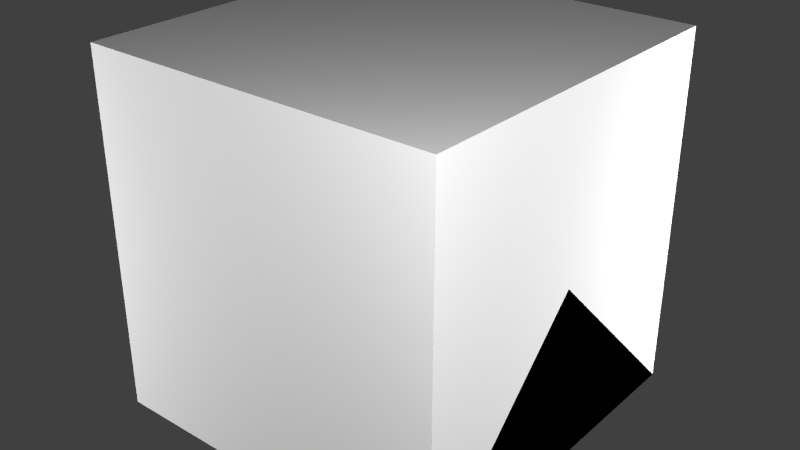 # Source: FlatScreenMonitor.blend  (saved by Blender 2.72.0; exported with 4.5.12 LTS)
import bpy
from mathutils import Matrix  # noqa: F401  (used for matrix-valued properties, if any)

bpy.ops.wm.read_factory_settings(use_empty=True)
scene = bpy.context.scene
scene.name = 'Scene'

# ---- collections
col_collection_1 = bpy.data.collections.new('Collection 1'); scene.collection.children.link(col_collection_1)

# ---- materials (node trees are filled in below, after node groups)
mat_material = bpy.data.materials.new('Material')
mat_material.alpha_threshold = 0.0
mat_material.use_transparent_shadow = False
mat_material.roughness = 0.5
mat_material.line_color = (0.0, 0.0, 0.0, 1.0)

# ---- material node trees

# ---- world
world_world = bpy.data.worlds.new('World'); scene.world = world_world
world_world.color = (0.05088, 0.05088, 0.05088)
world_world.use_sun_shadow = False
world_world.sun_shadow_jitter_overblur = 0.0
world_world.cycles.sampling_method = 'MANUAL'
world_world.cycles.sample_map_resolution = 256

# ---- lights
light_point3 = bpy.data.lights.new('Point3', 'POINT')
light_point3.transmission_factor = 0.0
light_point3.energy = 100.0
light_point3.shadow_buffer_clip_start = 0.5
light_point3.shadow_soft_size = 0.1
light_point3.shadow_maximum_resolution = 0.006
light_point3.use_absolute_resolution = True
light_point3.cycles.use_multiple_importance_sampling = False
light_point2 = bpy.data.lights.new('Point2', 'POINT')
light_point2.transmission_factor = 0.0
light_point2.energy = 100.0
light_point2.shadow_buffer_clip_start = 0.5
light_point2.shadow_soft_size = 0.1
light_point2.shadow_maximum_resolution = 0.006
light_point2.use_absolute_resolution = True
light_point2.cycles.use_multiple_importance_sampling = False
light_point1 = bpy.data.lights.new('Point1', 'POINT')
light_point1.transmission_factor = 0.0
light_point1.energy = 100.0
light_point1.shadow_buffer_clip_start = 0.5
light_point1.shadow_soft_size = 0.1
light_point1.shadow_maximum_resolution = 0.006
light_point1.use_absolute_resolution = True
light_point1.cycles.use_multiple_importance_sampling = False
light_point0 = bpy.data.lights.new('Point0', 'POINT')
light_point0.transmission_factor = 0.0
light_point0.energy = 100.0
light_point0.shadow_buffer_clip_start = 0.5
light_point0.shadow_soft_size = 0.1
light_point0.shadow_maximum_resolution = 0.006
light_point0.use_absolute_resolution = True
light_point0.cycles.use_multiple_importance_sampling = False

# ---- meshes
me_led = bpy.data.meshes.new('led')
me_led.from_pydata([(3.815e-06, -0.0845, -0.4928), (0.09755, -0.08287, -0.4833), (0.1913, -0.07806, -0.4553), (0.2778, -0.07026, -0.4097), (0.3536, -0.05975, -0.3485), (0.4157, -0.04694, -0.2738), (0.4619, -0.03234, -0.1886), (0.4904, -0.01649, -0.09613), (0.5, -9.537e-07, 7.629e-06), (0.4904, 0.01648, 0.09615), (0.4619, 0.03233, 0.1886), (0.4157, 0.04694, 0.2738), (0.3536, 0.05975, 0.3485), (0.2778, 0.07025, 0.4098), (0.1913, 0.07806, 0.4553), (0.09755, 0.08287, 0.4833), (3.815e-06, 0.08449, 0.4928), (-0.09754, 0.08287, 0.4833), (-0.1913, 0.07806, 0.4553), (-0.2778, 0.07025, 0.4098), (-0.3535, 0.05975, 0.3485), (-0.4157, 0.04694, 0.2738), (-0.4619, 0.03233, 0.1886), (-0.4904, 0.01648, 0.09615), (-0.5, -9.537e-07, 7.629e-06), (-0.4904, -0.01649, -0.09613), (-0.4619, -0.03234, -0.1886), (-0.4157, -0.04694, -0.2738), (-0.3535, -0.05975, -0.3485), (-0.2778, -0.07026, -0.4097), (-0.1913, -0.07806, -0.4553), (-0.09754, -0.08287, -0.4833)], [], [(1, 0, 31, 30, 29, 28, 27, 26, 25, 24, 23, 22, 21, 20, 19, 18, 17, 16, 15, 14, 13, 12, 11, 10, 9, 8, 7, 6, 5, 4, 3, 2)])
_uv = me_led.uv_layers.new(name='UVMap')
_uv.uv.foreach_set('vector', [0.5625, 0.375, 0.5625, 0.375, 0.5625, 0.375, 0.625, 0.375, 0.625, 0.375, 0.625, 0.375, 0.625, 0.375, 0.625, 0.3125, 0.625, 0.3125, 0.625, 0.3125, 0.625, 0.3125, 0.625, 0.25, 0.625, 0.25, 0.625, 0.25, 0.625, 0.25, 0.625, 0.25, 0.5625, 0.25, 0.5625, 0.25, 0.5625, 0.25, 0.5625, 0.25, 0.5, 0.25, 0.5, 0.25, 0.5, 0.25, 0.5, 0.25, 0.5, 0.3125, 0.5, 0.3125, 0.5, 0.3125, 0.5, 0.3125, 0.5, 0.375, 0.5, 0.375, 0.5, 0.375, 0.5625, 0.375])
me_led.use_remesh_preserve_volume = False
me_led.use_remesh_preserve_attributes = False
me_led.use_mirror_vertex_groups = False
me_led.update()
me_main = bpy.data.meshes.new('main')
me_main.from_pydata([(-0.25, 0.0, 0.0), (-0.25, 0.5, 0.0), (0.25, 0.5, 0.0), (0.25, 0.0, 0.0), (-0.2, 0.05, 0.06752), (-0.2, 0.5, 0.06752), (0.2, 0.5, 0.06752), (0.2, 0.05, 0.06752), (-0.05, 0.2, 0.06752), (-0.05, 0.25, 0.06752), (0.05, 0.25, 0.06752), (0.05, 0.2, 0.06752), (-0.1, 0.2, 0.55), (-0.1, 0.25, 0.55), (0.1, 0.25, 0.55), (0.1, 0.2, 0.55), (-0.3601, 0.1921, 0.2826), (-0.3601, 0.2447, 0.7834), (0.3601, 0.2447, 0.7834), (0.3601, 0.1921, 0.2826), (-0.4, 0.1072, 0.2131), (-0.4, 0.1804, 0.9093), (0.4, 0.1804, 0.9093), (0.4, 0.1072, 0.2131), (-0.4, 0.1176, 0.3126), (0.4, 0.1176, 0.3126), (-0.4, 0.1752, 0.8596), (0.4, 0.1752, 0.8596), (-0.35, 0.1176, 0.3126), (-0.35, 0.1752, 0.8596), (0.35, 0.1176, 0.3126), (0.35, 0.1752, 0.8596), (-0.35, 0.1262, 0.3117), (-0.35, 0.1837, 0.8587), (0.35, 0.1262, 0.3117), (0.35, 0.1837, 0.8587)], [], [(4, 5, 1, 0), (5, 6, 2, 1), (6, 7, 3, 2), (7, 4, 0, 3), (0, 1, 2, 3), (4, 7, 11, 8), (8, 11, 15, 12), (7, 6, 10, 11), (6, 5, 9, 10), (5, 4, 8, 9), (15, 14, 13, 12), (11, 10, 14, 15), (10, 9, 13, 14), (9, 8, 12, 13), (20, 24, 26, 21, 17, 16), (21, 22, 18, 17), (22, 27, 25, 23, 19, 18), (23, 20, 16, 19), (16, 17, 18, 19), (27, 22, 21, 26, 29, 31), (23, 25, 30, 28, 24, 20), (28, 29, 26, 24), (25, 27, 31, 30), (30, 31, 35, 34), (35, 33, 32, 34), (29, 28, 32, 33), (31, 29, 33, 35), (28, 30, 34, 32)])
_uv = me_main.uv_layers.new(name='UVMap')
_uv.uv.foreach_set('vector', [0.6875, 0.0625, 0.6875, 0.3125, 0.6875, 0.3125, 0.6875, 0.0625, 0.6875, 0.0625, 0.9375, 0.0625, 0.9375, 0.0625, 0.6875, 0.0625, 0.9375, 0.3125, 0.9375, 0.0625, 0.9375, 0.0625, 0.9375, 0.3125, 0.9375, 0.0625, 0.6875, 0.0625, 0.6875, 0.0625, 0.9375, 0.0625, 0.6875, 0.0625, 0.6875, 0.3125, 0.9375, 0.3125, 0.9375, 0.0625, 0.6875, 0.0625, 0.9375, 0.0625, 0.8125, 0.1875, 0.8125, 0.1875, 0.8125, 0.0625, 0.8125, 0.0625, 0.875, 0.3125, 0.75, 0.3125, 0.9375, 0.0625, 0.9375, 0.3125, 0.8125, 0.1875, 0.8125, 0.1875, 0.9375, 0.3125, 0.6875, 0.3125, 0.8125, 0.1875, 0.8125, 0.1875, 0.6875, 0.3125, 0.6875, 0.0625, 0.8125, 0.1875, 0.8125, 0.1875, 0.875, 0.1875, 0.875, 0.1875, 0.75, 0.1875, 0.75, 0.1875, 0.9375, 0.0625, 0.9375, 0.0625, 0.9375, 0.3125, 0.9375, 0.3125, 0.8125, 0.0625, 0.8125, 0.0625, 0.75, 0.3125, 0.875, 0.3125, 0.9375, 0.0625, 0.9375, 0.0625, 0.9375, 0.3125, 0.9375, 0.3125, 0.5, 0.6875, 0.5625, 0.6875, 0.875, 0.6875, 0.875, 0.6875, 0.875, 0.625, 0.5, 0.625, 0.5, 0.9375, 0.875, 0.9375, 0.875, 0.875, 0.5, 0.875, 0.875, 0.625, 0.8125, 0.625, 0.5625, 0.625, 0.5, 0.625, 0.5, 0.5625, 0.875, 0.5625, 0.875, 0.75, 0.5, 0.75, 0.5, 0.6875, 0.875, 0.6875, 0.0625, 0.5625, 0.0625, 0.9375, 0.5, 0.9375, 0.5, 0.5625, 0.875, 0.8125, 0.875, 0.875, 0.5, 0.875, 0.5, 0.8125, 0.5, 0.8125, 0.875, 0.8125, 0.875, 0.75, 0.875, 0.8125, 0.875, 0.8125, 0.5, 0.8125, 0.5, 0.8125, 0.5, 0.75, 1.0, 0.4375, 1.0, 0.6875, 0.9375, 0.6875, 0.9375, 0.4375, 1.0, 0.6875, 1.0, 0.9375, 0.9375, 0.9375, 0.9375, 0.6875, 0.3125, 0.5, 0.5625, 0.5, 0.5625, 0.4375, 0.3125, 0.4375, 0.4375, 0.375, 0.0625, 0.375, 0.0625, 0.0625, 0.4375, 0.0625, 0.3125, 0.5, 0.0625, 0.5, 0.0625, 0.4375, 0.3125, 0.4375, 0.8125, 0.5625, 0.4375, 0.5625, 0.4375, 0.5, 0.8125, 0.5, 0.0625, 0.5625, 0.4375, 0.5625, 0.4375, 0.5, 0.0625, 0.5])
me_main.use_remesh_preserve_volume = False
me_main.use_remesh_preserve_attributes = False
me_main.use_mirror_vertex_groups = False
me_main.update()
me_cube_002 = bpy.data.meshes.new('Cube.002')
me_cube_002.from_pydata([(0.5, 0.5, 0.0), (0.5, -0.5, 0.0), (-0.5, -0.5, 0.0), (-0.5, 0.5, 0.0), (0.5, -3.129e-07, 0.5), (-0.5, 7.451e-08, 0.5)], [], [(0, 1, 2, 3), (1, 4, 5, 2), (0, 4, 1), (2, 5, 3), (4, 0, 3, 5)])
me_cube_002.materials.append(mat_material)
me_cube_002.use_remesh_preserve_volume = False
me_cube_002.use_remesh_preserve_attributes = False
me_cube_002.use_mirror_vertex_groups = False
me_cube_002.update()
me_cube_001 = bpy.data.meshes.new('Cube.001')
me_cube_001.from_pydata([(0.5, 0.5, 0.0), (0.5, -0.5, 0.0), (-0.5, -0.5, 0.0), (-0.5, 0.5, 0.0), (-8.196e-08, -1.192e-07, 0.5)], [], [(0, 1, 2, 3), (0, 4, 1), (1, 4, 2), (2, 4, 3), (4, 0, 3)])
me_cube_001.materials.append(mat_material)
me_cube_001.use_remesh_preserve_volume = False
me_cube_001.use_remesh_preserve_attributes = False
me_cube_001.use_mirror_vertex_groups = False
me_cube_001.update()
me_cube = bpy.data.meshes.new('Cube')
me_cube.from_pydata([(0.5, 0.5, 0.0), (0.5, -0.5, 0.0), (-0.5, -0.5, 0.0), (-0.5, 0.5, 0.0), (0.5, 0.5, 1.0), (0.5, -0.5, 1.0), (-0.5, -0.5, 1.0), (-0.5, 0.5, 1.0)], [], [(0, 1, 2, 3), (4, 7, 6, 5), (0, 4, 5, 1), (1, 5, 6, 2), (2, 6, 7, 3), (4, 0, 3, 7)])
me_cube.materials.append(mat_material)
me_cube.use_remesh_preserve_volume = False
me_cube.use_remesh_preserve_attributes = False
me_cube.use_mirror_vertex_groups = False
me_cube.update()

# ---- objects
ob_led = bpy.data.objects.new('led', me_led)
ob_main = bpy.data.objects.new('main', me_main)
ob_point3 = bpy.data.objects.new('Point3', light_point3)
ob_point2 = bpy.data.objects.new('Point2', light_point2)
ob_point1 = bpy.data.objects.new('Point1', light_point1)
ob_point0 = bpy.data.objects.new('Point0', light_point0)
ob_minecraft_2_edge_connectivity = bpy.data.objects.new('Minecraft 2 Edge Connectivity', me_cube_002)
ob_minecraft_4_edge_connectivity = bpy.data.objects.new('Minecraft 4 Edge Connectivity', me_cube_001)
ob_minecraft_block = bpy.data.objects.new('Minecraft Block', me_cube)

# ---- transforms, parenting, visibility, modifiers, constraints
ob_led.location = (0.1384, 0.3352, 0.2656)
ob_led.rotation_euler = (0.0, 0.0, 1.571)
ob_led.scale = (0.01, 0.01, 0.01)
ob_led.lineart.crease_threshold = 0.0
ob_main.location = (0.25, 0.0, 0.0)
ob_main.rotation_euler = (0.0, 0.0, 1.571)
ob_main.lineart.crease_threshold = 0.0
ob_point3.location = (-1.642, -1.35, 0.5249)
ob_point3.hide_viewport = True
ob_point3.hide_select = True
ob_point3.lineart.crease_threshold = 0.0
ob_point2.location = (1.358, 1.15, 0.5249)
ob_point2.hide_viewport = True
ob_point2.hide_select = True
ob_point2.lineart.crease_threshold = 0.0
ob_point1.location = (-1.642, 1.15, -0.7251)
ob_point1.hide_viewport = True
ob_point1.hide_select = True
ob_point1.lineart.crease_threshold = 0.0
ob_point0.location = (1.354, -1.362, 1.556)
ob_point0.hide_viewport = True
ob_point0.hide_select = True
ob_point0.lineart.crease_threshold = 0.0
ob_minecraft_2_edge_connectivity.location = (0.0, 0.0, 0.0)
ob_minecraft_2_edge_connectivity.lock_location = (True, True, True)
ob_minecraft_2_edge_connectivity.lock_rotation = (True, True, True)
ob_minecraft_2_edge_connectivity.lock_rotations_4d = False
ob_minecraft_2_edge_connectivity.lock_scale = (True, True, True)
ob_minecraft_2_edge_connectivity.empty_display_type = 'ARROWS'
ob_minecraft_2_edge_connectivity.hide_viewport = True
ob_minecraft_2_edge_connectivity.hide_select = True
ob_minecraft_2_edge_connectivity.display_type = 'WIRE'
ob_minecraft_2_edge_connectivity.lineart.crease_threshold = 0.0
ob_minecraft_4_edge_connectivity.location = (0.0, 0.0, 0.0)
ob_minecraft_4_edge_connectivity.lock_location = (True, True, True)
ob_minecraft_4_edge_connectivity.lock_rotation = (True, True, True)
ob_minecraft_4_edge_connectivity.lock_rotations_4d = False
ob_minecraft_4_edge_connectivity.lock_scale = (True, True, True)
ob_minecraft_4_edge_connectivity.empty_display_type = 'ARROWS'
ob_minecraft_4_edge_connectivity.hide_viewport = True
ob_minecraft_4_edge_connectivity.hide_select = True
ob_minecraft_4_edge_connectivity.display_type = 'WIRE'
ob_minecraft_4_edge_connectivity.lineart.crease_threshold = 0.0
ob_minecraft_block.location = (0.0, 0.0, 0.0)
ob_minecraft_block.lock_location = (True, True, True)
ob_minecraft_block.lock_rotation = (True, True, True)
ob_minecraft_block.lock_rotations_4d = False
ob_minecraft_block.lock_scale = (True, True, True)
ob_minecraft_block.empty_display_type = 'ARROWS'
ob_minecraft_block.hide_viewport = True
ob_minecraft_block.hide_select = True
ob_minecraft_block.display_type = 'WIRE'
ob_minecraft_block.lineart.crease_threshold = 0.0

# ---- collection membership
col_collection_1.objects.link(ob_led)
col_collection_1.objects.link(ob_main)
col_collection_1.objects.link(ob_point3)
col_collection_1.objects.link(ob_point2)
col_collection_1.objects.link(ob_point1)
col_collection_1.objects.link(ob_point0)
col_collection_1.objects.link(ob_minecraft_2_edge_connectivity)
col_collection_1.objects.link(ob_minecraft_4_edge_connectivity)
col_collection_1.objects.link(ob_minecraft_block)

# ---- scene / render settings (as saved in the file)
scene.frame_start = 1; scene.frame_end = 250; scene.frame_set(1)
scene.render.engine = 'BLENDER_EEVEE_NEXT'
scene.render.image_settings.color_mode = 'RGB'
scene.render.image_settings.compression = 90
scene.render.resolution_percentage = 50
scene.render.dither_intensity = 0.0
scene.render.bake_margin = 2
scene.cycles.use_denoising = False
scene.cycles.samples = 10
scene.cycles.sampling_pattern = 'TABULATED_SOBOL'
scene.cycles.light_sampling_threshold = 0.0
scene.cycles.use_adaptive_sampling = False
scene.cycles.use_light_tree = False
scene.cycles.blur_glossy = 0.0
scene.cycles.volume_bounces = 1
scene.cycles.pixel_filter_type = 'GAUSSIAN'
scene.cycles.sample_clamp_indirect = 0.0
scene.view_settings.view_transform = 'Standard'
bpy.context.view_layer.update()

# ---- added for rendering (the .blend has no active camera): camera
cam_auto = bpy.data.cameras.new('AutoCamera')
cam_auto.lens = 50.0
cam_auto.sensor_width = 36.0
cam_auto.clip_end = 1000.0
ob_auto_camera = bpy.data.objects.new('AutoCamera', cam_auto)
scene.collection.objects.link(ob_auto_camera)
ob_auto_camera.location = (1.60254, -1.92304, 1.78203)
ob_auto_camera.rotation_euler = (1.09748, -7.21219e-08, 0.694738)
scene.camera = ob_auto_camera
bpy.context.view_layer.update()

